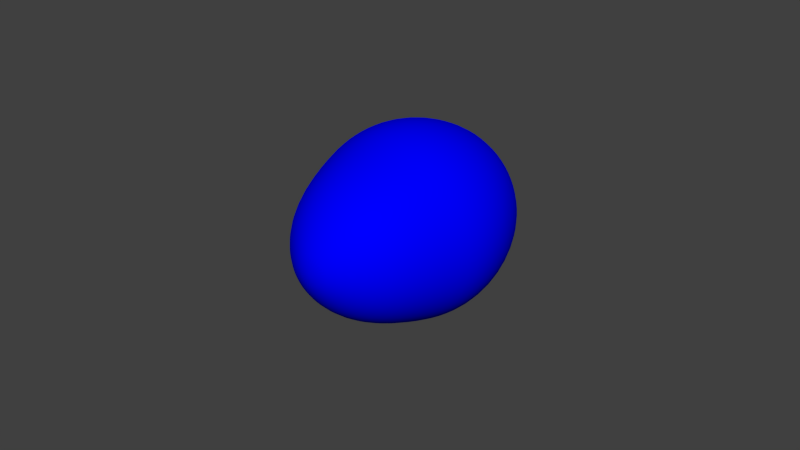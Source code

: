# Source: EasterEgg.blend  (saved by Blender 2.63.0; exported with 4.5.12 LTS)
import bpy
from mathutils import Matrix  # noqa: F401  (used for matrix-valued properties, if any)

bpy.ops.wm.read_factory_settings(use_empty=True)
scene = bpy.context.scene
scene.name = 'Scene'

# ---- collections
col_collection_1 = bpy.data.collections.new('Collection 1'); scene.collection.children.link(col_collection_1)

# ---- materials (node trees are filled in below, after node groups)
mat_blueegg = bpy.data.materials.new('BlueEgg')
mat_blueegg.alpha_threshold = 0.0
mat_blueegg.use_transparent_shadow = False
mat_blueegg.diffuse_color = (0.0, 0.0, 1.0, 1.0)
mat_blueegg.roughness = 0.5
mat_blueegg.line_color = (0.0, 0.0, 0.0, 1.0)

# ---- material node trees

# ---- world
world_world = bpy.data.worlds.new('World'); scene.world = world_world
world_world.color = (0.05088, 0.05088, 0.05088)
world_world.use_sun_shadow = False
world_world.sun_shadow_jitter_overblur = 0.0
world_world.cycles.sampling_method = 'MANUAL'
world_world.cycles.sample_map_resolution = 256

# ---- meshes
me_sphere = bpy.data.meshes.new('Sphere')
me_sphere.from_pydata([(-0.005853, -0.04046, -1.639e-07), (-0.01148, -0.03706, -1.639e-07), (-0.01667, -0.03239, -1.639e-07), (-0.02121, -0.02617, -1.639e-07), (-0.02494, -0.01836, -1.639e-07), (-0.02772, -0.01042, -1.639e-07), (-0.02942, -0.00437, -1.639e-07), (-0.03, 0.00195, -1.639e-07), (-0.02942, 0.008341, -1.639e-07), (-0.02772, 0.01463, -1.639e-07), (-0.02494, 0.02081, -1.639e-07), (-0.02121, 0.02632, -1.639e-07), (-0.01667, 0.03005, -1.639e-07), (-0.01148, 0.03282, -1.639e-07), (-0.005853, 0.03453, -1.639e-07), (-0.00574, -0.04046, 0.001142), (-0.01126, -0.03706, 0.00224), (-0.01635, -0.03239, 0.003252), (-0.02081, -0.02617, 0.004139), (-0.02446, -0.01836, 0.004867), (-0.02718, -0.01042, 0.005407), (-0.02886, -0.00437, 0.005741), (-0.02942, 0.00195, 0.005853), (-0.02886, 0.008341, 0.005741), (-0.02718, 0.01463, 0.005407), (-0.02446, 0.02081, 0.004867), (-0.02081, 0.02632, 0.004139), (-0.01635, 0.03005, 0.003252), (-0.01126, 0.03282, 0.00224), (-0.00574, 0.03453, 0.001142), (-0.005407, -0.04046, 0.00224), (-0.01061, -0.03706, 0.004394), (-0.0154, -0.03239, 0.006379), (-0.0196, -0.02617, 0.008118), (-0.02305, -0.01836, 0.009546), (-0.02561, -0.01042, 0.01061), (-0.02718, -0.00437, 0.01126), (-0.02772, 0.00195, 0.01148), (-0.02718, 0.008341, 0.01126), (-0.02561, 0.01463, 0.01061), (-0.02305, 0.02081, 0.009546), (-0.0196, 0.02632, 0.008118), (-0.0154, 0.03005, 0.006379), (-0.01061, 0.03282, 0.004394), (-0.005407, 0.03453, 0.00224), (-0.004866, -0.04046, 0.003252), (-0.009546, -0.03706, 0.006379), (-0.01386, -0.03239, 0.00926), (-0.01764, -0.02617, 0.01179), (-0.02074, -0.01836, 0.01386), (-0.02305, -0.01042, 0.0154), (-0.02446, -0.00437, 0.01635), (-0.02494, 0.00195, 0.01667), (-0.02446, 0.008341, 0.01635), (-0.02305, 0.01463, 0.0154), (-0.02074, 0.02081, 0.01386), (-0.01764, 0.02632, 0.01179), (-0.01386, 0.03005, 0.00926), (-0.009546, 0.03282, 0.006379), (-0.004866, 0.03453, 0.003252), (-0.004138, -0.04046, 0.004139), (-0.008118, -0.03706, 0.008118), (-0.01179, -0.03239, 0.01179), (-0.015, -0.02617, 0.015), (-0.01764, -0.01836, 0.01764), (-0.0196, -0.01042, 0.0196), (-0.02081, -0.00437, 0.02081), (-0.02121, 0.00195, 0.02121), (-0.02081, 0.008341, 0.02081), (-0.0196, 0.01463, 0.0196), (-0.01764, 0.02081, 0.01764), (-0.015, 0.02632, 0.015), (-0.01179, 0.03005, 0.01179), (-0.008118, 0.03282, 0.008118), (-0.004138, 0.03453, 0.004139), (-0.003251, -0.04046, 0.004867), (-0.006378, -0.03706, 0.009546), (-0.00926, -0.03239, 0.01386), (-0.01179, -0.02617, 0.01764), (-0.01386, -0.01836, 0.02074), (-0.0154, -0.01042, 0.02305), (-0.01635, -0.00437, 0.02447), (-0.01667, 0.00195, 0.02495), (-0.01635, 0.008341, 0.02447), (-0.0154, 0.01463, 0.02305), (-0.01386, 0.02081, 0.02074), (-0.01179, 0.02632, 0.01764), (-0.00926, 0.03005, 0.01386), (-0.006378, 0.03282, 0.009546), (-0.003251, 0.03453, 0.004867), (-0.00224, -0.04046, 0.005408), (-0.004393, -0.03706, 0.01061), (-0.006378, -0.03239, 0.0154), (-0.008118, -0.02617, 0.0196), (-0.009546, -0.01836, 0.02305), (-0.01061, -0.01042, 0.02561), (-0.01126, -0.00437, 0.02719), (-0.01148, 0.00195, 0.02772), (-0.01126, 0.008341, 0.02719), (-0.01061, 0.01463, 0.02561), (-0.009546, 0.02081, 0.02305), (-0.008118, 0.02632, 0.0196), (-0.006378, 0.03005, 0.0154), (-0.004393, 0.03282, 0.01061), (-0.00224, 0.03453, 0.005407), (-0.001142, -0.04046, 0.005741), (-0.00224, -0.03706, 0.01126), (-0.003251, -0.03239, 0.01635), (-0.004138, -0.02617, 0.02081), (-0.004866, -0.01836, 0.02447), (-0.005407, -0.01042, 0.02719), (-0.00574, -0.00437, 0.02886), (-0.005853, 0.00195, 0.02943), (-0.00574, 0.008341, 0.02886), (-0.005407, 0.01463, 0.02719), (-0.004866, 0.02081, 0.02447), (-0.004138, 0.02632, 0.02081), (-0.003251, 0.03005, 0.01635), (-0.00224, 0.03282, 0.01126), (-0.001142, 0.03453, 0.005741), (1.743e-07, -0.04046, 0.005853), (1.749e-07, -0.03706, 0.01148), (1.749e-07, -0.03239, 0.01667), (1.76e-07, -0.02617, 0.02121), (1.765e-07, -0.01836, 0.02495), (1.751e-07, -0.01042, 0.02772), (1.782e-07, -0.00437, 0.02943), (1.742e-07, 0.00195, 0.03), (1.782e-07, 0.008341, 0.02943), (1.742e-07, 0.01463, 0.02772), (1.765e-07, 0.02081, 0.02495), (1.76e-07, 0.02632, 0.02121), (1.758e-07, 0.03005, 0.01667), (1.747e-07, 0.03282, 0.01148), (1.734e-07, 0.03453, 0.005853), (0.001142, -0.04046, 0.005741), (0.00224, -0.03706, 0.01126), (0.003252, -0.03239, 0.01635), (0.004139, -0.02617, 0.02081), (0.004867, -0.01836, 0.02447), (0.005407, -0.01042, 0.02719), (0.00574, -0.00437, 0.02886), (0.005853, 0.00195, 0.02943), (0.00574, 0.008341, 0.02886), (0.005407, 0.01463, 0.02719), (0.004867, 0.02081, 0.02447), (0.004139, 0.02632, 0.02081), (0.003252, 0.03005, 0.01635), (0.00224, 0.03282, 0.01126), (0.001142, 0.03453, 0.005741), (0.00224, -0.04046, 0.005408), (0.004394, -0.03706, 0.01061), (0.006378, -0.03239, 0.0154), (0.008118, -0.02617, 0.0196), (0.009546, -0.01836, 0.02305), (0.01061, -0.01042, 0.02561), (0.01126, -0.00437, 0.02719), (0.01148, 0.00195, 0.02772), (0.01126, 0.008341, 0.02719), (0.01061, 0.01463, 0.02561), (0.009546, 0.02081, 0.02305), (0.008118, 0.02632, 0.0196), (0.006378, 0.03005, 0.0154), (0.004394, 0.03282, 0.01061), (0.00224, 0.03453, 0.005407), (0.003252, -0.04046, 0.004867), (0.006378, -0.03706, 0.009546), (0.00926, -0.03239, 0.01386), (0.01179, -0.02617, 0.01764), (0.01386, -0.01836, 0.02074), (0.0154, -0.01042, 0.02305), (0.01635, -0.00437, 0.02447), (0.01667, 0.00195, 0.02495), (0.01635, 0.008341, 0.02447), (0.0154, 0.01463, 0.02305), (0.01386, 0.02081, 0.02074), (0.01179, 0.02632, 0.01764), (0.00926, 0.03005, 0.01386), (0.006378, 0.03282, 0.009546), (0.003252, 0.03453, 0.004867), (0.004139, -0.04046, 0.004139), (0.008118, -0.03706, 0.008118), (0.01179, -0.03239, 0.01179), (0.015, -0.02617, 0.015), (0.01764, -0.01836, 0.01764), (0.0196, -0.01042, 0.0196), (0.02081, -0.00437, 0.02081), (0.02121, 0.00195, 0.02121), (0.02081, 0.008341, 0.02081), (0.0196, 0.01463, 0.0196), (0.01764, 0.02081, 0.01764), (0.015, 0.02632, 0.015), (0.01179, 0.03005, 0.01179), (0.008118, 0.03282, 0.008118), (0.004139, 0.03453, 0.004139), (0.004867, -0.04046, 0.003252), (0.009546, -0.03706, 0.006379), (0.01386, -0.03239, 0.00926), (0.01764, -0.02617, 0.01179), (0.02074, -0.01836, 0.01386), (0.02305, -0.01042, 0.0154), (0.02446, -0.00437, 0.01635), (0.02494, 0.00195, 0.01667), (0.02446, 0.008341, 0.01635), (0.02305, 0.01463, 0.0154), (0.02074, 0.02081, 0.01386), (0.01764, 0.02632, 0.01179), (0.01386, 0.03005, 0.00926), (0.009546, 0.03282, 0.006379), (0.004867, 0.03453, 0.003252), (0.005407, -0.04046, 0.00224), (0.01061, -0.03706, 0.004394), (0.0154, -0.03239, 0.006379), (0.0196, -0.02617, 0.008118), (0.02305, -0.01836, 0.009546), (0.02561, -0.01042, 0.01061), (0.02718, -0.00437, 0.01126), (0.02772, 0.00195, 0.01148), (0.02718, 0.008341, 0.01126), (0.02561, 0.01463, 0.01061), (0.02305, 0.02081, 0.009546), (0.0196, 0.02632, 0.008118), (0.0154, 0.03005, 0.006379), (0.01061, 0.03282, 0.004394), (0.005407, 0.03453, 0.00224), (0.00574, -0.04046, 0.001142), (0.01126, -0.03706, 0.00224), (0.01635, -0.03239, 0.003252), (0.02081, -0.02617, 0.004139), (0.02446, -0.01836, 0.004867), (0.02718, -0.01042, 0.005407), (0.02886, -0.00437, 0.005741), (0.02942, 0.00195, 0.005853), (0.02886, 0.008341, 0.005741), (0.02718, 0.01463, 0.005407), (0.02446, 0.02081, 0.004867), (0.02081, 0.02632, 0.004139), (0.01635, 0.03005, 0.003252), (0.01126, 0.03282, 0.00224), (0.00574, 0.03453, 0.001142), (0.005853, -0.04046, -1.639e-07), (0.01148, -0.03706, -1.639e-07), (0.01667, -0.03239, -1.639e-07), (0.02121, -0.02617, -1.639e-07), (0.02494, -0.01836, -1.639e-07), (0.02772, -0.01042, -1.639e-07), (0.02942, -0.00437, -1.639e-07), (0.03, 0.00195, -1.639e-07), (0.02942, 0.008341, -1.639e-07), (0.02772, 0.01463, -1.639e-07), (0.02494, 0.02081, -1.639e-07), (0.02121, 0.02632, -1.639e-07), (0.01667, 0.03005, -1.639e-07), (0.01148, 0.03282, -1.639e-07), (0.005853, 0.03453, -1.639e-07), (0.00574, -0.04046, -0.001142), (0.01126, -0.03706, -0.00224), (0.01635, -0.03239, -0.003252), (0.02081, -0.02617, -0.004139), (0.02446, -0.01836, -0.004867), (0.02718, -0.01042, -0.005408), (0.02886, -0.00437, -0.005741), (0.02942, 0.00195, -0.005853), (0.02886, 0.008341, -0.005741), (0.02718, 0.01463, -0.005408), (0.02446, 0.02081, -0.004867), (0.02081, 0.02632, -0.004139), (0.01635, 0.03005, -0.003252), (0.01126, 0.03282, -0.00224), (0.00574, 0.03453, -0.001142), (0.005407, -0.04046, -0.00224), (0.01061, -0.03706, -0.004394), (0.0154, -0.03239, -0.006379), (0.0196, -0.02617, -0.008119), (0.02305, -0.01836, -0.009547), (0.02561, -0.01042, -0.01061), (0.02718, -0.00437, -0.01126), (0.02772, 0.00195, -0.01148), (0.02718, 0.008341, -0.01126), (0.02561, 0.01463, -0.01061), (0.02305, 0.02081, -0.009547), (0.0196, 0.02632, -0.008119), (0.0154, 0.03005, -0.006379), (0.01061, 0.03282, -0.004394), (0.005407, 0.03453, -0.00224), (0.004867, -0.04046, -0.003252), (0.009546, -0.03706, -0.006379), (0.01386, -0.03239, -0.009261), (0.01764, -0.02617, -0.01179), (0.02074, -0.01836, -0.01386), (0.02305, -0.01042, -0.0154), (0.02446, -0.00437, -0.01635), (0.02494, 0.00195, -0.01667), (0.02446, 0.008341, -0.01635), (0.02305, 0.01463, -0.0154), (0.02074, 0.02081, -0.01386), (0.01764, 0.02632, -0.01179), (0.01386, 0.03005, -0.009261), (0.009546, 0.03282, -0.006379), (0.004867, 0.03453, -0.003252), (0.004139, -0.04046, -0.004139), (0.008118, -0.03706, -0.008119), (0.01179, -0.03239, -0.01179), (0.015, -0.02617, -0.015), (0.01764, -0.01836, -0.01764), (0.0196, -0.01042, -0.0196), (0.02081, -0.00437, -0.02081), (0.02121, 0.00195, -0.02122), (0.02081, 0.008341, -0.02081), (0.0196, 0.01463, -0.0196), (0.01764, 0.02081, -0.01764), (0.015, 0.02632, -0.015), (0.01179, 0.03005, -0.01179), (0.008118, 0.03282, -0.008119), (0.004139, 0.03453, -0.004139), (0.003252, -0.04046, -0.004867), (0.006378, -0.03706, -0.009547), (0.00926, -0.03239, -0.01386), (0.01179, -0.02617, -0.01764), (0.01386, -0.01836, -0.02074), (0.0154, -0.01042, -0.02305), (0.01635, -0.00437, -0.02447), (0.01667, 0.00195, -0.02495), (0.01635, 0.008341, -0.02447), (0.0154, 0.01463, -0.02305), (0.01386, 0.02081, -0.02074), (0.01179, 0.02632, -0.01764), (0.00926, 0.03005, -0.01386), (0.006378, 0.03282, -0.009547), (0.003252, 0.03453, -0.004867), (1.738e-07, 0.0351, -1.639e-07), (0.00224, -0.04046, -0.005408), (0.004394, -0.03706, -0.01061), (0.006378, -0.03239, -0.0154), (0.008118, -0.02617, -0.0196), (0.009546, -0.01836, -0.02305), (0.01061, -0.01042, -0.02561), (0.01126, -0.00437, -0.02719), (0.01148, 0.00195, -0.02772), (0.01126, 0.008341, -0.02719), (0.01061, 0.01463, -0.02561), (0.009546, 0.02081, -0.02305), (0.008118, 0.02632, -0.0196), (0.006378, 0.03005, -0.0154), (0.004394, 0.03282, -0.01061), (0.00224, 0.03453, -0.005408), (0.001142, -0.04046, -0.005741), (0.00224, -0.03706, -0.01126), (0.003252, -0.03239, -0.01635), (0.004139, -0.02617, -0.02081), (0.004867, -0.01836, -0.02447), (0.005407, -0.01042, -0.02719), (0.00574, -0.00437, -0.02886), (0.005853, 0.00195, -0.02943), (0.00574, 0.008341, -0.02886), (0.005407, 0.01463, -0.02719), (0.004867, 0.02081, -0.02447), (0.004139, 0.02632, -0.02081), (0.003252, 0.03005, -0.01635), (0.00224, 0.03282, -0.01126), (0.001142, 0.03453, -0.005741), (1.723e-07, -0.04046, -0.005853), (1.715e-07, -0.03706, -0.01148), (1.709e-07, -0.03239, -0.01667), (1.706e-07, -0.02617, -0.02122), (1.706e-07, -0.01836, -0.02495), (1.684e-07, -0.01042, -0.02772), (1.671e-07, -0.00437, -0.02943), (1.689e-07, 0.00195, -0.03), (1.671e-07, 0.008341, -0.02943), (1.693e-07, 0.01463, -0.02772), (1.706e-07, 0.02081, -0.02495), (1.706e-07, 0.02632, -0.02122), (1.704e-07, 0.03005, -0.01667), (1.733e-07, 0.03282, -0.01148), (1.734e-07, 0.03453, -0.005853), (-0.001142, -0.04046, -0.005741), (-0.00224, -0.03706, -0.01126), (-0.003251, -0.03239, -0.01635), (-0.004138, -0.02617, -0.02081), (-0.004866, -0.01836, -0.02447), (-0.005407, -0.01042, -0.02719), (-0.00574, -0.00437, -0.02886), (-0.005853, 0.00195, -0.02943), (-0.00574, 0.008341, -0.02886), (-0.005407, 0.01463, -0.02719), (-0.004866, 0.02081, -0.02447), (-0.004138, 0.02632, -0.02081), (-0.003251, 0.03005, -0.01635), (-0.00224, 0.03282, -0.01126), (-0.001142, 0.03453, -0.005741), (-0.00224, -0.04046, -0.005408), (-0.004393, -0.03706, -0.01061), (-0.006378, -0.03239, -0.0154), (-0.008118, -0.02617, -0.0196), (-0.009546, -0.01836, -0.02305), (-0.01061, -0.01042, -0.02561), (-0.01126, -0.00437, -0.02719), (-0.01148, 0.00195, -0.02772), (-0.01126, 0.008341, -0.02719), (-0.01061, 0.01463, -0.02561), (-0.009546, 0.02081, -0.02305), (-0.008118, 0.02632, -0.0196), (-0.006378, 0.03005, -0.0154), (-0.004393, 0.03282, -0.01061), (-0.00224, 0.03453, -0.005408), (-0.003251, -0.04046, -0.004867), (-0.006378, -0.03706, -0.009547), (-0.00926, -0.03239, -0.01386), (-0.01179, -0.02617, -0.01764), (-0.01386, -0.01836, -0.02074), (-0.0154, -0.01042, -0.02305), (-0.01635, -0.00437, -0.02447), (-0.01667, 0.00195, -0.02495), (-0.01635, 0.008341, -0.02447), (-0.0154, 0.01463, -0.02305), (-0.01386, 0.02081, -0.02074), (-0.01179, 0.02632, -0.01764), (-0.00926, 0.03005, -0.01386), (-0.006378, 0.03282, -0.009547), (-0.003251, 0.03453, -0.004867), (-0.004138, -0.04046, -0.004139), (-0.008118, -0.03706, -0.008119), (-0.01179, -0.03239, -0.01179), (-0.015, -0.02617, -0.015), (-0.01764, -0.01836, -0.01764), (-0.0196, -0.01042, -0.0196), (-0.02081, -0.00437, -0.02081), (-0.02121, 0.00195, -0.02122), (-0.02081, 0.008341, -0.02081), (-0.0196, 0.01463, -0.0196), (-0.01764, 0.02081, -0.01764), (-0.015, 0.02632, -0.015), (-0.01179, 0.03005, -0.01179), (-0.008118, 0.03282, -0.008119), (-0.004138, 0.03453, -0.004139), (1.657e-07, -0.04157, -1.639e-07), (-0.004866, -0.04046, -0.003252), (-0.009546, -0.03706, -0.006379), (-0.01386, -0.03239, -0.009261), (-0.01764, -0.02617, -0.01179), (-0.02074, -0.01836, -0.01386), (-0.02305, -0.01042, -0.0154), (-0.02446, -0.00437, -0.01635), (-0.02494, 0.00195, -0.01667), (-0.02446, 0.008341, -0.01635), (-0.02305, 0.01463, -0.0154), (-0.02074, 0.02081, -0.01386), (-0.01764, 0.02632, -0.01179), (-0.01386, 0.03005, -0.009261), (-0.009546, 0.03282, -0.006379), (-0.004866, 0.03453, -0.003252), (-0.005407, -0.04046, -0.00224), (-0.01061, -0.03706, -0.004394), (-0.0154, -0.03239, -0.006379), (-0.0196, -0.02617, -0.008119), (-0.02305, -0.01836, -0.009547), (-0.02561, -0.01042, -0.01061), (-0.02718, -0.00437, -0.01126), (-0.02772, 0.00195, -0.01148), (-0.02718, 0.008341, -0.01126), (-0.02561, 0.01463, -0.01061), (-0.02305, 0.02081, -0.009547), (-0.0196, 0.02632, -0.008119), (-0.0154, 0.03005, -0.006379), (-0.01061, 0.03282, -0.004394), (-0.005407, 0.03453, -0.00224), (-0.00574, -0.04046, -0.001142), (-0.01126, -0.03706, -0.00224), (-0.01635, -0.03239, -0.003252), (-0.02081, -0.02617, -0.004139), (-0.02446, -0.01836, -0.004867), (-0.02718, -0.01042, -0.005408), (-0.02886, -0.00437, -0.005741), (-0.02942, 0.00195, -0.005853), (-0.02886, 0.008341, -0.005741), (-0.02718, 0.01463, -0.005408), (-0.02446, 0.02081, -0.004867), (-0.02081, 0.02632, -0.004139), (-0.01635, 0.03005, -0.003252), (-0.01126, 0.03282, -0.00224), (-0.00574, 0.03453, -0.001142)], [], [(24, 25, 10, 9), (18, 19, 4, 3), (25, 26, 11, 10), (19, 20, 5, 4), (26, 27, 12, 11), (20, 21, 6, 5), (27, 28, 13, 12), (21, 22, 7, 6), (15, 16, 1, 0), (28, 29, 14, 13), (22, 23, 8, 7), (16, 17, 2, 1), (23, 24, 9, 8), (17, 18, 3, 2), (42, 43, 28, 27), (36, 37, 22, 21), (30, 31, 16, 15), (43, 44, 29, 28), (37, 38, 23, 22), (31, 32, 17, 16), (38, 39, 24, 23), (32, 33, 18, 17), (39, 40, 25, 24), (33, 34, 19, 18), (40, 41, 26, 25), (34, 35, 20, 19), (41, 42, 27, 26), (35, 36, 21, 20), (55, 56, 41, 40), (49, 50, 35, 34), (56, 57, 42, 41), (50, 51, 36, 35), (57, 58, 43, 42), (51, 52, 37, 36), (45, 46, 31, 30), (58, 59, 44, 43), (52, 53, 38, 37), (46, 47, 32, 31), (53, 54, 39, 38), (47, 48, 33, 32), (54, 55, 40, 39), (48, 49, 34, 33), (61, 62, 47, 46), (68, 69, 54, 53), (62, 63, 48, 47), (69, 70, 55, 54), (63, 64, 49, 48), (70, 71, 56, 55), (64, 65, 50, 49), (71, 72, 57, 56), (65, 66, 51, 50), (72, 73, 58, 57), (66, 67, 52, 51), (60, 61, 46, 45), (73, 74, 59, 58), (67, 68, 53, 52), (80, 81, 66, 65), (87, 88, 73, 72), (81, 82, 67, 66), (75, 76, 61, 60), (88, 89, 74, 73), (82, 83, 68, 67), (76, 77, 62, 61), (83, 84, 69, 68), (77, 78, 63, 62), (84, 85, 70, 69), (78, 79, 64, 63), (85, 86, 71, 70), (79, 80, 65, 64), (86, 87, 72, 71), (99, 100, 85, 84), (93, 94, 79, 78), (100, 101, 86, 85), (94, 95, 80, 79), (101, 102, 87, 86), (95, 96, 81, 80), (102, 103, 88, 87), (96, 97, 82, 81), (90, 91, 76, 75), (103, 104, 89, 88), (97, 98, 83, 82), (91, 92, 77, 76), (98, 99, 84, 83), (92, 93, 78, 77), (118, 119, 104, 103), (112, 113, 98, 97), (106, 107, 92, 91), (113, 114, 99, 98), (107, 108, 93, 92), (114, 115, 100, 99), (108, 109, 94, 93), (115, 116, 101, 100), (109, 110, 95, 94), (116, 117, 102, 101), (110, 111, 96, 95), (117, 118, 103, 102), (111, 112, 97, 96), (105, 106, 91, 90), (131, 132, 117, 116), (125, 126, 111, 110), (132, 133, 118, 117), (126, 127, 112, 111), (120, 121, 106, 105), (133, 134, 119, 118), (127, 128, 113, 112), (121, 122, 107, 106), (128, 129, 114, 113), (122, 123, 108, 107), (129, 130, 115, 114), (123, 124, 109, 108), (130, 131, 116, 115), (124, 125, 110, 109), (144, 145, 130, 129), (138, 139, 124, 123), (145, 146, 131, 130), (139, 140, 125, 124), (146, 147, 132, 131), (140, 141, 126, 125), (147, 148, 133, 132), (141, 142, 127, 126), (135, 136, 121, 120), (148, 149, 134, 133), (142, 143, 128, 127), (136, 137, 122, 121), (143, 144, 129, 128), (137, 138, 123, 122), (163, 164, 149, 148), (157, 158, 143, 142), (151, 152, 137, 136), (158, 159, 144, 143), (152, 153, 138, 137), (159, 160, 145, 144), (153, 154, 139, 138), (160, 161, 146, 145), (154, 155, 140, 139), (161, 162, 147, 146), (155, 156, 141, 140), (162, 163, 148, 147), (156, 157, 142, 141), (150, 151, 136, 135), (176, 177, 162, 161), (170, 171, 156, 155), (177, 178, 163, 162), (171, 172, 157, 156), (165, 166, 151, 150), (178, 179, 164, 163), (172, 173, 158, 157), (166, 167, 152, 151), (173, 174, 159, 158), (167, 168, 153, 152), (174, 175, 160, 159), (168, 169, 154, 153), (175, 176, 161, 160), (169, 170, 155, 154), (189, 190, 175, 174), (183, 184, 169, 168), (190, 191, 176, 175), (184, 185, 170, 169), (191, 192, 177, 176), (185, 186, 171, 170), (192, 193, 178, 177), (186, 187, 172, 171), (180, 181, 166, 165), (193, 194, 179, 178), (187, 188, 173, 172), (181, 182, 167, 166), (188, 189, 174, 173), (182, 183, 168, 167), (195, 196, 181, 180), (208, 209, 194, 193), (202, 203, 188, 187), (196, 197, 182, 181), (203, 204, 189, 188), (197, 198, 183, 182), (204, 205, 190, 189), (198, 199, 184, 183), (205, 206, 191, 190), (199, 200, 185, 184), (206, 207, 192, 191), (200, 201, 186, 185), (207, 208, 193, 192), (201, 202, 187, 186), (214, 215, 200, 199), (221, 222, 207, 206), (215, 216, 201, 200), (222, 223, 208, 207), (216, 217, 202, 201), (210, 211, 196, 195), (223, 224, 209, 208), (217, 218, 203, 202), (211, 212, 197, 196), (218, 219, 204, 203), (212, 213, 198, 197), (219, 220, 205, 204), (213, 214, 199, 198), (220, 221, 206, 205), (233, 234, 219, 218), (227, 228, 213, 212), (234, 235, 220, 219), (228, 229, 214, 213), (235, 236, 221, 220), (229, 230, 215, 214), (236, 237, 222, 221), (230, 231, 216, 215), (237, 238, 223, 222), (231, 232, 217, 216), (225, 226, 211, 210), (238, 239, 224, 223), (232, 233, 218, 217), (226, 227, 212, 211), (252, 253, 238, 237), (246, 247, 232, 231), (240, 241, 226, 225), (253, 254, 239, 238), (247, 248, 233, 232), (241, 242, 227, 226), (248, 249, 234, 233), (242, 243, 228, 227), (249, 250, 235, 234), (243, 244, 229, 228), (250, 251, 236, 235), (244, 245, 230, 229), (251, 252, 237, 236), (245, 246, 231, 230), (265, 266, 251, 250), (259, 260, 245, 244), (266, 267, 252, 251), (260, 261, 246, 245), (267, 268, 253, 252), (261, 262, 247, 246), (255, 256, 241, 240), (268, 269, 254, 253), (262, 263, 248, 247), (256, 257, 242, 241), (263, 264, 249, 248), (257, 258, 243, 242), (264, 265, 250, 249), (258, 259, 244, 243), (278, 279, 264, 263), (272, 273, 258, 257), (279, 280, 265, 264), (273, 274, 259, 258), (280, 281, 266, 265), (274, 275, 260, 259), (281, 282, 267, 266), (275, 276, 261, 260), (282, 283, 268, 267), (276, 277, 262, 261), (270, 271, 256, 255), (283, 284, 269, 268), (277, 278, 263, 262), (271, 272, 257, 256), (297, 298, 283, 282), (291, 292, 277, 276), (285, 286, 271, 270), (298, 299, 284, 283), (292, 293, 278, 277), (286, 287, 272, 271), (293, 294, 279, 278), (287, 288, 273, 272), (294, 295, 280, 279), (288, 289, 274, 273), (295, 296, 281, 280), (289, 290, 275, 274), (296, 297, 282, 281), (290, 291, 276, 275), (310, 311, 296, 295), (304, 305, 290, 289), (311, 312, 297, 296), (305, 306, 291, 290), (312, 313, 298, 297), (306, 307, 292, 291), (300, 301, 286, 285), (313, 314, 299, 298), (307, 308, 293, 292), (301, 302, 287, 286), (308, 309, 294, 293), (302, 303, 288, 287), (309, 310, 295, 294), (303, 304, 289, 288), (323, 324, 309, 308), (317, 318, 303, 302), (324, 325, 310, 309), (318, 319, 304, 303), (325, 326, 311, 310), (319, 320, 305, 304), (326, 327, 312, 311), (320, 321, 306, 305), (327, 328, 313, 312), (321, 322, 307, 306), (315, 316, 301, 300), (328, 329, 314, 313), (322, 323, 308, 307), (316, 317, 302, 301), (343, 344, 328, 327), (337, 338, 322, 321), (331, 332, 316, 315), (344, 345, 329, 328), (338, 339, 323, 322), (332, 333, 317, 316), (339, 340, 324, 323), (333, 334, 318, 317), (340, 341, 325, 324), (334, 335, 319, 318), (341, 342, 326, 325), (335, 336, 320, 319), (342, 343, 327, 326), (336, 337, 321, 320), (349, 350, 335, 334), (356, 357, 342, 341), (350, 351, 336, 335), (357, 358, 343, 342), (351, 352, 337, 336), (358, 359, 344, 343), (352, 353, 338, 337), (346, 347, 332, 331), (359, 360, 345, 344), (353, 354, 339, 338), (347, 348, 333, 332), (354, 355, 340, 339), (348, 349, 334, 333), (355, 356, 341, 340), (368, 369, 354, 353), (362, 363, 348, 347), (369, 370, 355, 354), (363, 364, 349, 348), (370, 371, 356, 355), (364, 365, 350, 349), (371, 372, 357, 356), (365, 366, 351, 350), (372, 373, 358, 357), (366, 367, 352, 351), (373, 374, 359, 358), (367, 368, 353, 352), (361, 362, 347, 346), (374, 375, 360, 359), (387, 388, 373, 372), (381, 382, 367, 366), (388, 389, 374, 373), (382, 383, 368, 367), (376, 377, 362, 361), (389, 390, 375, 374), (383, 384, 369, 368), (377, 378, 363, 362), (384, 385, 370, 369), (378, 379, 364, 363), (385, 386, 371, 370), (379, 380, 365, 364), (386, 387, 372, 371), (380, 381, 366, 365), (400, 401, 386, 385), (394, 395, 380, 379), (401, 402, 387, 386), (395, 396, 381, 380), (402, 403, 388, 387), (396, 397, 382, 381), (403, 404, 389, 388), (397, 398, 383, 382), (391, 392, 377, 376), (404, 405, 390, 389), (398, 399, 384, 383), (392, 393, 378, 377), (399, 400, 385, 384), (393, 394, 379, 378), (419, 420, 405, 404), (413, 414, 399, 398), (407, 408, 393, 392), (414, 415, 400, 399), (408, 409, 394, 393), (415, 416, 401, 400), (409, 410, 395, 394), (416, 417, 402, 401), (410, 411, 396, 395), (417, 418, 403, 402), (411, 412, 397, 396), (418, 419, 404, 403), (412, 413, 398, 397), (406, 407, 392, 391), (432, 433, 418, 417), (426, 427, 412, 411), (433, 434, 419, 418), (427, 428, 413, 412), (421, 422, 407, 406), (434, 435, 420, 419), (428, 429, 414, 413), (422, 423, 408, 407), (429, 430, 415, 414), (423, 424, 409, 408), (430, 431, 416, 415), (424, 425, 410, 409), (431, 432, 417, 416), (425, 426, 411, 410), (446, 447, 431, 430), (440, 441, 425, 424), (447, 448, 432, 431), (441, 442, 426, 425), (448, 449, 433, 432), (442, 443, 427, 426), (449, 450, 434, 433), (443, 444, 428, 427), (437, 438, 422, 421), (450, 451, 435, 434), (444, 445, 429, 428), (438, 439, 423, 422), (445, 446, 430, 429), (439, 440, 424, 423), (465, 466, 451, 450), (459, 460, 445, 444), (453, 454, 439, 438), (460, 461, 446, 445), (454, 455, 440, 439), (461, 462, 447, 446), (455, 456, 441, 440), (462, 463, 448, 447), (456, 457, 442, 441), (463, 464, 449, 448), (457, 458, 443, 442), (464, 465, 450, 449), (458, 459, 444, 443), (452, 453, 438, 437), (478, 479, 464, 463), (472, 473, 458, 457), (479, 480, 465, 464), (473, 474, 459, 458), (467, 468, 453, 452), (480, 481, 466, 465), (474, 475, 460, 459), (468, 469, 454, 453), (475, 476, 461, 460), (469, 470, 455, 454), (476, 477, 462, 461), (470, 471, 456, 455), (477, 478, 463, 462), (471, 472, 457, 456), (436, 15, 0), (29, 330, 14), (44, 330, 29), (436, 30, 15), (436, 45, 30), (59, 330, 44), (74, 330, 59), (436, 60, 45), (436, 75, 60), (89, 330, 74), (436, 90, 75), (104, 330, 89), (119, 330, 104), (436, 105, 90), (436, 120, 105), (134, 330, 119), (436, 135, 120), (149, 330, 134), (164, 330, 149), (436, 150, 135), (436, 165, 150), (179, 330, 164), (436, 180, 165), (194, 330, 179), (209, 330, 194), (436, 195, 180), (436, 210, 195), (224, 330, 209), (436, 225, 210), (239, 330, 224), (254, 330, 239), (436, 240, 225), (436, 255, 240), (269, 330, 254), (284, 330, 269), (436, 270, 255), (299, 330, 284), (436, 285, 270), (436, 300, 285), (314, 330, 299), (329, 330, 314), (436, 315, 300), (436, 331, 315), (345, 330, 329), (436, 346, 331), (360, 330, 345), (375, 330, 360), (436, 361, 346), (436, 376, 361), (390, 330, 375), (436, 391, 376), (405, 330, 390), (420, 330, 405), (436, 406, 391), (436, 421, 406), (435, 330, 420), (436, 437, 421), (451, 330, 435), (466, 330, 451), (436, 452, 437), (436, 467, 452), (481, 330, 466), (2, 3, 470, 469), (9, 10, 477, 476), (3, 4, 471, 470), (10, 11, 478, 477), (4, 5, 472, 471), (11, 12, 479, 478), (5, 6, 473, 472), (436, 0, 467), (12, 13, 480, 479), (6, 7, 474, 473), (0, 1, 468, 467), (13, 14, 481, 480), (7, 8, 475, 474), (1, 2, 469, 468), (14, 330, 481), (8, 9, 476, 475)])
me_sphere.polygons.foreach_set('use_smooth', [True] * 512)
me_sphere.materials.append(mat_blueegg)
me_sphere.use_remesh_preserve_volume = False
me_sphere.use_remesh_preserve_attributes = False
me_sphere.use_mirror_vertex_groups = False
me_sphere.update()

# ---- objects
ob_sphere = bpy.data.objects.new('Sphere', me_sphere)

# ---- transforms, parenting, visibility, modifiers, constraints
ob_sphere.location = (0.0, 0.0, 0.0)
ob_sphere.scale = (1.0, 1.0, 1.0)
ob_sphere.lineart.crease_threshold = 0.0
_m = ob_sphere.modifiers.new('Subsurf', 'SUBSURF')
_m.uv_smooth = 'PRESERVE_CORNERS'
_m.quality = 1
_m.render_levels = 1
_m.show_only_control_edges = False

# ---- collection membership
col_collection_1.objects.link(ob_sphere)

# ---- scene / render settings (as saved in the file)
scene.frame_start = 1; scene.frame_end = 250; scene.frame_set(0)
scene.render.engine = 'BLENDER_EEVEE_NEXT'
scene.render.image_settings.color_mode = 'RGB'
scene.render.image_settings.compression = 90
scene.render.resolution_percentage = 50
scene.render.dither_intensity = 0.0
scene.render.bake_margin = 2
scene.render.bake_bias = 0.0
scene.cycles.use_denoising = False
scene.cycles.samples = 10
scene.cycles.sampling_pattern = 'TABULATED_SOBOL'
scene.cycles.light_sampling_threshold = 0.0
scene.cycles.use_adaptive_sampling = False
scene.cycles.use_light_tree = False
scene.cycles.blur_glossy = 0.0
scene.cycles.volume_bounces = 1
scene.cycles.pixel_filter_type = 'GAUSSIAN'
scene.cycles.sample_clamp_indirect = 0.0
scene.view_settings.view_transform = 'Standard'
bpy.context.view_layer.update()

# ---- added for rendering (the .blend has no active camera and no usable light): camera, sun
cam_auto = bpy.data.cameras.new('AutoCamera')
cam_auto.lens = 50.0
cam_auto.sensor_width = 36.0
cam_auto.clip_end = 1000.0
ob_auto_camera = bpy.data.objects.new('AutoCamera', cam_auto)
scene.collection.objects.link(ob_auto_camera)
ob_auto_camera.location = (0.185045, -0.225287, 0.148036)
ob_auto_camera.rotation_euler = (1.09748, -7.21219e-08, 0.694738)
scene.camera = ob_auto_camera
light_auto_sun = bpy.data.lights.new('AutoSun', 'SUN')
light_auto_sun.energy = 3.0
light_auto_sun.angle = 0.0523599
ob_auto_sun = bpy.data.objects.new('AutoSun', light_auto_sun)
scene.collection.objects.link(ob_auto_sun)
ob_auto_sun.rotation_euler = (0.872665, 0.174533, 0.523599)
bpy.context.view_layer.update()
